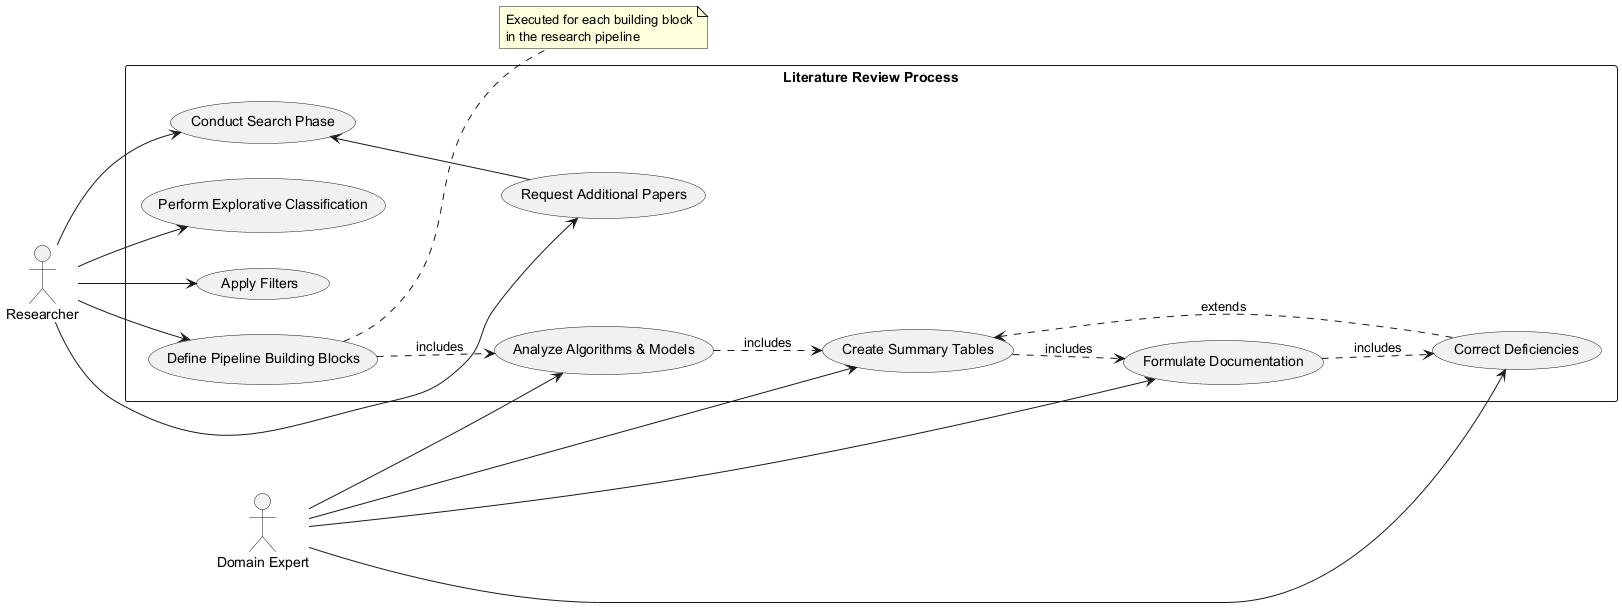

The diagram above was rendered by PlantUML. Its source (embedded in the PNG):
@startuml
left to right direction
actor Researcher
actor "Domain Expert" as Expert

rectangle "Literature Review Process" {
  usecase "Conduct Search Phase" as UC1
  usecase "Perform Explorative Classification" as UC2
  usecase "Apply Filters" as UC3
  usecase "Define Pipeline Building Blocks" as UC4
  usecase "Analyze Algorithms & Models" as UC5
  usecase "Create Summary Tables" as UC6
  usecase "Formulate Documentation" as UC7
  usecase "Correct Deficiencies" as UC8
  usecase "Request Additional Papers" as UC9
}

Researcher --> UC1
Researcher --> UC2
Researcher --> UC3
Researcher --> UC4
Researcher --> UC9
Expert --> UC5
Expert --> UC6
Expert --> UC7
Expert --> UC8

UC1 <-- UC9
UC4 ..> UC5 : includes
UC5 ..> UC6 : includes
UC6 ..> UC7 : includes
UC7 ..> UC8 : includes
UC8 ..> UC6 : extends

note right of UC4
  Executed for each building block
  in the research pipeline
end note
@enduml